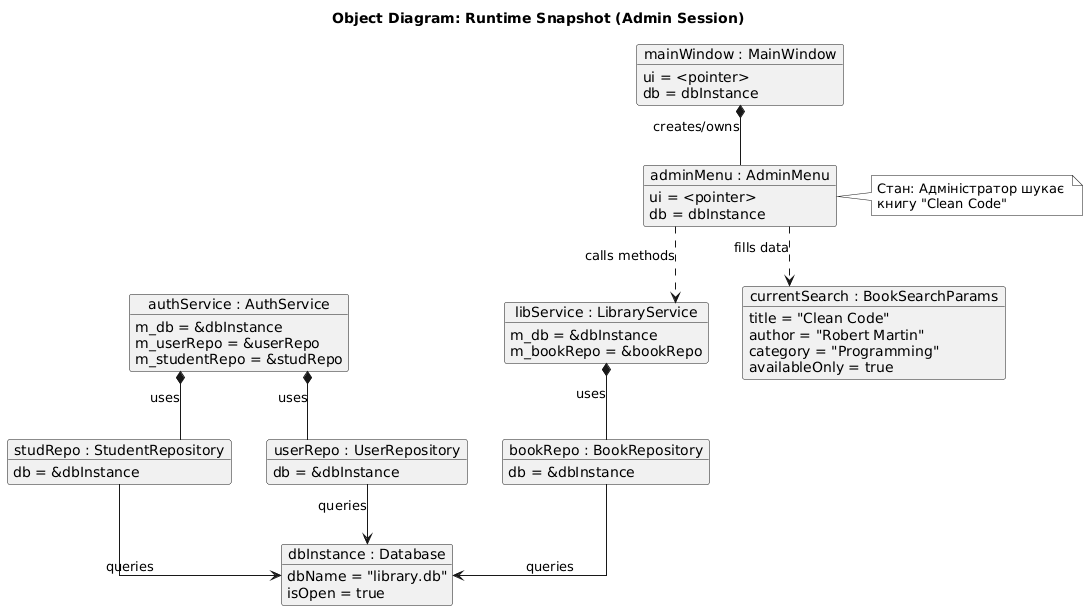

The diagram above was rendered by PlantUML. Its source (embedded in the PNG):
@startuml
' Object diagram

skinparam monochrome true
skinparam shadowing false
skinparam linetype ortho

title Object Diagram: Runtime Snapshot (Admin Session)

' Екземпляр бази даних
object "dbInstance : Database" as DB {
    dbName = "library.db"
    isOpen = true
}

' Екземпляри репозиторіїв (синглтони або передані по посиланню)
object "bookRepo : BookRepository" as BR {
    db = &dbInstance
}

object "studRepo : StudentRepository" as SR {
    db = &dbInstance
}

object "userRepo : UserRepository" as UR {
    db = &dbInstance
}

' Екземпляри сервісів
object "authService : AuthService" as AS {
    m_db = &dbInstance
    m_userRepo = &userRepo
    m_studentRepo = &studRepo
}

object "libService : LibraryService" as LS {
    m_db = &dbInstance
    m_bookRepo = &bookRepo
}

' Екземпляри UI
object "mainWindow : MainWindow" as MW {
    ui = <pointer>
    db = dbInstance
}

object "adminMenu : AdminMenu" as AM {
    ui = <pointer>
    db = dbInstance
}

object "currentSearch : BookSearchParams" as BSP {
    title = "Clean Code"
    author = "Robert Martin"
    category = "Programming"
    availableOnly = true
}

' Зв'язки між об'єктами
MW *-- AM : "creates/owns"
AM ..> LS : "calls methods"
LS *-- BR : "uses"
AS *-- UR : "uses"
AS *-- SR : "uses"

BR --> DB : "queries"
SR --> DB : "queries"
UR --> DB : "queries"

AM ..> BSP : "fills data"

note right of AM
  Стан: Адміністратор шукає 
  книгу "Clean Code"
end note
@enduml